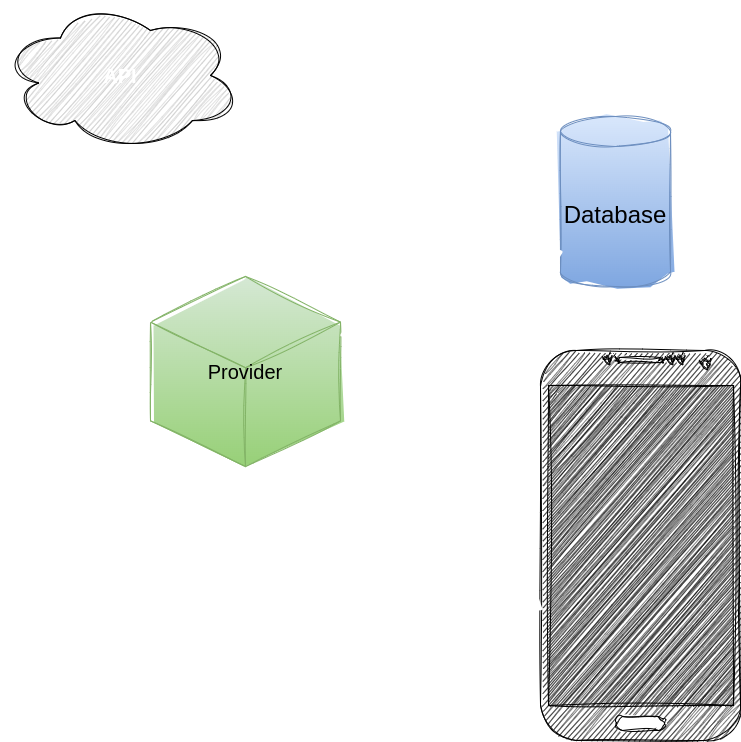

The diagram above was exported from draw.io. Its source (the exported page's mxGraphModel, read from the mxfile embedded in the PNG):
<mxGraphModel dx="3629" dy="896" grid="1" gridSize="10" guides="1" tooltips="1" connect="1" arrows="1" fold="1" page="1" pageScale="1" pageWidth="1169" pageHeight="827" math="0" shadow="0">
  <root>
    <mxCell id="0" />
    <mxCell id="1" parent="0" />
    <mxCell id="105" value="Database" style="shape=cylinder3;whiteSpace=wrap;html=1;boundedLbl=1;backgroundOutline=1;size=15;rounded=0;shadow=0;glass=0;fillStyle=solid;strokeColor=#6c8ebf;strokeWidth=1;fontSize=24;fillColor=#dae8fc;gradientColor=#7ea6e0;gradientDirection=south;sketch=1;curveFitting=1;jiggle=2;" parent="1" vertex="1">
      <mxGeometry x="-1590" y="166" width="110" height="170" as="geometry" />
    </mxCell>
    <mxCell id="107" value="&lt;b&gt;&lt;font color=&quot;#ffffff&quot; style=&quot;font-size: 20px;&quot;&gt;API&lt;/font&gt;&lt;/b&gt;" style="ellipse;shape=cloud;whiteSpace=wrap;html=1;fillColor=#C4C4C4;rounded=0;sketch=1;curveFitting=1;jiggle=2;" vertex="1" parent="1">
      <mxGeometry x="-2150" y="50" width="240" height="150" as="geometry" />
    </mxCell>
    <mxCell id="110" value="&lt;font color=&quot;#000000&quot;&gt;Provider&lt;/font&gt;" style="html=1;whiteSpace=wrap;shape=isoCube2;backgroundOutline=1;isoAngle=15;shadow=0;labelBackgroundColor=none;fontSize=20;fillColor=#d5e8d4;gradientColor=#97d077;gradientDirection=south;strokeColor=#82b366;rounded=0;sketch=1;curveFitting=1;jiggle=2;" vertex="1" parent="1">
      <mxGeometry x="-2000" y="326" width="190" height="190" as="geometry" />
    </mxCell>
    <mxCell id="114" value="" style="shape=flexArrow;endArrow=classic;startArrow=classic;html=1;strokeWidth=3;fontSize=20;fontColor=#000000;entryX=0.018;entryY=0.794;entryDx=0;entryDy=0;entryPerimeter=0;rounded=0;sketch=1;curveFitting=1;jiggle=2;fillColor=none;gradientColor=#b3b3b3;strokeColor=#FFFFFF;" edge="1" parent="1" source="110" target="105">
      <mxGeometry width="100" height="100" relative="1" as="geometry">
        <mxPoint x="-1500" y="490" as="sourcePoint" />
        <mxPoint x="-1400" y="390" as="targetPoint" />
      </mxGeometry>
    </mxCell>
    <mxCell id="118" value="" style="verticalLabelPosition=bottom;verticalAlign=top;html=1;shadow=0;dashed=0;strokeWidth=1;shape=mxgraph.android.phone2;glass=1;sketch=1;hachureGap=4;jiggle=2;curveFitting=1;fontFamily=Architects Daughter;fontSource=https%3A%2F%2Ffonts.googleapis.com%2Fcss%3Ffamily%3DArchitects%2BDaughter;fontSize=20;fillColor=#000000;" vertex="1" parent="1">
      <mxGeometry x="-1610" y="400" width="200" height="390" as="geometry" />
    </mxCell>
    <mxCell id="123" value="" style="shape=flexArrow;endArrow=classic;startArrow=classic;html=1;sketch=1;hachureGap=4;jiggle=2;curveFitting=1;fontFamily=Architects Daughter;fontSource=https%3A%2F%2Ffonts.googleapis.com%2Fcss%3Ffamily%3DArchitects%2BDaughter;fontSize=16;fontColor=#FFFFFF;entryX=0.008;entryY=0.664;entryDx=0;entryDy=0;entryPerimeter=0;exitX=0.676;exitY=0.951;exitDx=0;exitDy=0;exitPerimeter=0;fillColor=none;gradientColor=#d5739d;strokeColor=#FFFFFF;strokeWidth=3;" edge="1" parent="1" source="110" target="118">
      <mxGeometry width="100" height="100" relative="1" as="geometry">
        <mxPoint x="-1890" y="660" as="sourcePoint" />
        <mxPoint x="-1790" y="560" as="targetPoint" />
      </mxGeometry>
    </mxCell>
    <mxCell id="198" value="" style="shape=flexArrow;endArrow=classic;html=1;sketch=1;hachureGap=4;jiggle=2;curveFitting=1;strokeColor=#FFFFFF;strokeWidth=3;fontFamily=Architects Daughter;fontSource=https%3A%2F%2Ffonts.googleapis.com%2Fcss%3Ffamily%3DArchitects%2BDaughter;fontSize=16;fontColor=#FFFFFF;fillColor=none;entryX=0;entryY=0;entryDx=0;entryDy=45.61496422522204;entryPerimeter=0;exitX=0.494;exitY=0.972;exitDx=0;exitDy=0;exitPerimeter=0;" edge="1" parent="1" source="107" target="110">
      <mxGeometry width="50" height="50" relative="1" as="geometry">
        <mxPoint x="-2150" y="390" as="sourcePoint" />
        <mxPoint x="-1970" y="200" as="targetPoint" />
      </mxGeometry>
    </mxCell>
  </root>
</mxGraphModel>